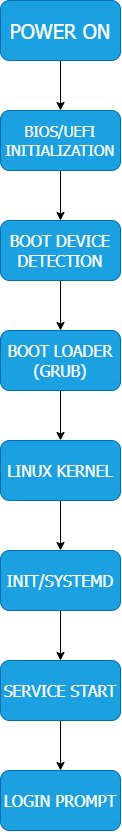

The diagram above was exported from draw.io. Its source (the exported page's mxGraphModel, read from the mxfile embedded in the PNG):
<mxGraphModel dx="558" dy="782" grid="1" gridSize="10" guides="1" tooltips="1" connect="1" arrows="1" fold="1" page="1" pageScale="1" pageWidth="850" pageHeight="1100" math="0" shadow="0">
  <root>
    <mxCell id="0" />
    <mxCell id="1" parent="0" />
    <mxCell id="HsUDcF78GhQiPVWdGNb8-9" edge="1" parent="1" source="HsUDcF78GhQiPVWdGNb8-1" style="edgeStyle=orthogonalEdgeStyle;rounded=0;orthogonalLoop=1;jettySize=auto;html=1;" target="HsUDcF78GhQiPVWdGNb8-2" value="">
      <mxGeometry relative="1" as="geometry" />
    </mxCell>
    <mxCell id="HsUDcF78GhQiPVWdGNb8-1" parent="1" style="rounded=1;whiteSpace=wrap;html=1;fillColor=#1ba1e2;fontColor=#ffffff;strokeColor=#006EAF;" value="&lt;span style=&quot;font-family: Tahoma; font-size: 20px;&quot;&gt;POWER ON&lt;/span&gt;" vertex="1">
      <mxGeometry height="60" width="120" x="365" y="30" as="geometry" />
    </mxCell>
    <mxCell id="HsUDcF78GhQiPVWdGNb8-10" edge="1" parent="1" source="HsUDcF78GhQiPVWdGNb8-2" style="edgeStyle=orthogonalEdgeStyle;rounded=0;orthogonalLoop=1;jettySize=auto;html=1;" target="HsUDcF78GhQiPVWdGNb8-3" value="">
      <mxGeometry relative="1" as="geometry" />
    </mxCell>
    <mxCell id="HsUDcF78GhQiPVWdGNb8-2" parent="1" style="rounded=1;whiteSpace=wrap;html=1;fillColor=#1ba1e2;fontColor=#ffffff;strokeColor=#006EAF;" value="&lt;span style=&quot;font-family: Tahoma;&quot;&gt;&lt;font style=&quot;font-size: 15px;&quot;&gt;BIOS/UEFI&lt;/font&gt;&lt;/span&gt;&lt;div&gt;&lt;span style=&quot;font-family: Tahoma;&quot;&gt;&lt;font style=&quot;font-size: 15px;&quot;&gt;INITIALIZATION&lt;/font&gt;&lt;/span&gt;&lt;/div&gt;" vertex="1">
      <mxGeometry height="60" width="120" x="365" y="140" as="geometry" />
    </mxCell>
    <mxCell id="HsUDcF78GhQiPVWdGNb8-11" edge="1" parent="1" source="HsUDcF78GhQiPVWdGNb8-3" style="edgeStyle=orthogonalEdgeStyle;rounded=0;orthogonalLoop=1;jettySize=auto;html=1;" target="HsUDcF78GhQiPVWdGNb8-4" value="">
      <mxGeometry relative="1" as="geometry" />
    </mxCell>
    <mxCell id="HsUDcF78GhQiPVWdGNb8-3" parent="1" style="rounded=1;whiteSpace=wrap;html=1;fillColor=#1ba1e2;fontColor=#ffffff;strokeColor=#006EAF;" value="&lt;span style=&quot;font-family: Tahoma;&quot;&gt;&lt;font style=&quot;font-size: 16px;&quot;&gt;BOOT DEVICE DETECTION&lt;/font&gt;&lt;/span&gt;" vertex="1">
      <mxGeometry height="60" width="120" x="365" y="250" as="geometry" />
    </mxCell>
    <mxCell id="HsUDcF78GhQiPVWdGNb8-12" edge="1" parent="1" source="HsUDcF78GhQiPVWdGNb8-4" style="edgeStyle=orthogonalEdgeStyle;rounded=0;orthogonalLoop=1;jettySize=auto;html=1;" target="HsUDcF78GhQiPVWdGNb8-5" value="">
      <mxGeometry relative="1" as="geometry" />
    </mxCell>
    <mxCell id="HsUDcF78GhQiPVWdGNb8-4" parent="1" style="rounded=1;whiteSpace=wrap;html=1;fillColor=#1ba1e2;fontColor=#ffffff;strokeColor=#006EAF;" value="&lt;span style=&quot;font-family: Tahoma; font-size: 16px;&quot;&gt;BOOT LOADER (GRUB)&lt;/span&gt;" vertex="1">
      <mxGeometry height="60" width="120" x="365" y="360" as="geometry" />
    </mxCell>
    <mxCell id="HsUDcF78GhQiPVWdGNb8-13" edge="1" parent="1" source="HsUDcF78GhQiPVWdGNb8-5" style="edgeStyle=orthogonalEdgeStyle;rounded=0;orthogonalLoop=1;jettySize=auto;html=1;" target="HsUDcF78GhQiPVWdGNb8-8" value="">
      <mxGeometry relative="1" as="geometry" />
    </mxCell>
    <mxCell id="HsUDcF78GhQiPVWdGNb8-5" parent="1" style="rounded=1;whiteSpace=wrap;html=1;fillColor=#1ba1e2;fontColor=#ffffff;strokeColor=#006EAF;" value="&lt;span style=&quot;font-family: Tahoma; font-size: 16px;&quot;&gt;LINUX KERNEL&lt;/span&gt;" vertex="1">
      <mxGeometry height="60" width="120" x="365" y="470" as="geometry" />
    </mxCell>
    <mxCell id="HsUDcF78GhQiPVWdGNb8-6" parent="1" style="rounded=1;whiteSpace=wrap;html=1;fillColor=#1ba1e2;fontColor=#ffffff;strokeColor=#006EAF;" value="&lt;span style=&quot;font-family: Tahoma; font-size: 16px;&quot;&gt;LOGIN PROMPT&lt;/span&gt;" vertex="1">
      <mxGeometry height="60" width="120" x="365" y="800" as="geometry" />
    </mxCell>
    <mxCell id="HsUDcF78GhQiPVWdGNb8-15" edge="1" parent="1" source="HsUDcF78GhQiPVWdGNb8-7" style="edgeStyle=orthogonalEdgeStyle;rounded=0;orthogonalLoop=1;jettySize=auto;html=1;" target="HsUDcF78GhQiPVWdGNb8-6" value="">
      <mxGeometry relative="1" as="geometry" />
    </mxCell>
    <mxCell id="HsUDcF78GhQiPVWdGNb8-7" parent="1" style="rounded=1;whiteSpace=wrap;html=1;fillColor=#1ba1e2;fontColor=#ffffff;strokeColor=#006EAF;" value="&lt;span style=&quot;font-family: Tahoma; font-size: 16px;&quot;&gt;SERVICE START&lt;/span&gt;" vertex="1">
      <mxGeometry height="60" width="120" x="365" y="690" as="geometry" />
    </mxCell>
    <mxCell id="HsUDcF78GhQiPVWdGNb8-14" edge="1" parent="1" source="HsUDcF78GhQiPVWdGNb8-8" style="edgeStyle=orthogonalEdgeStyle;rounded=0;orthogonalLoop=1;jettySize=auto;html=1;" target="HsUDcF78GhQiPVWdGNb8-7" value="">
      <mxGeometry relative="1" as="geometry" />
    </mxCell>
    <mxCell id="HsUDcF78GhQiPVWdGNb8-8" parent="1" style="rounded=1;whiteSpace=wrap;html=1;fillColor=#1ba1e2;fontColor=#ffffff;strokeColor=#006EAF;" value="&lt;span style=&quot;font-family: Tahoma; font-size: 16px;&quot;&gt;INIT/SYSTEMD&lt;/span&gt;" vertex="1">
      <mxGeometry height="60" width="120" x="365" y="580" as="geometry" />
    </mxCell>
  </root>
</mxGraphModel>